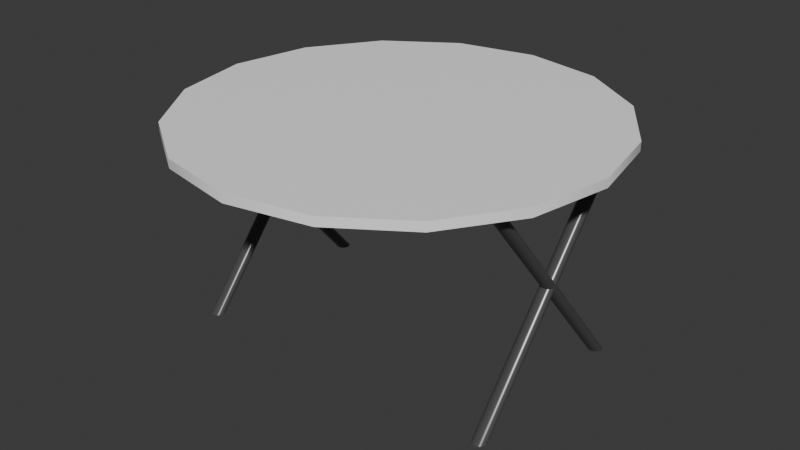# Source: outdoor_table.blend  (saved by Blender 4.3.34; exported with 4.5.12 LTS)
import bpy
from mathutils import Matrix  # noqa: F401  (used for matrix-valued properties, if any)

bpy.ops.wm.read_factory_settings(use_empty=True)
scene = bpy.context.scene
scene.name = 'Scene'

# ---- collections
col_collection = bpy.data.collections.new('Collection'); scene.collection.children.link(col_collection)

# ---- materials (node trees are filled in below, after node groups)
mat_white = bpy.data.materials.new('white')
mat_white.alpha_threshold = 0.0
mat_white.roughness = 0.5
mat_white.line_color = (0.0, 0.0, 0.0, 1.0)
mat_metal = bpy.data.materials.new('metal')

# ---- node groups
ng_smooth_by_angle = bpy.data.node_groups.new('Smooth by Angle', 'GeometryNodeTree')
_s = ng_smooth_by_angle.interface.new_socket(name='Mesh', in_out='OUTPUT', socket_type='NodeSocketGeometry')
_s = ng_smooth_by_angle.interface.new_socket(name='Mesh', in_out='INPUT', socket_type='NodeSocketGeometry')
_s = ng_smooth_by_angle.interface.new_socket(name='Angle', in_out='INPUT', socket_type='NodeSocketFloat')
_s.subtype = 'ANGLE'
_s.default_value = 0.5236
_s.min_value = 0.0
_s.max_value = 3.142
_s.description = 'Maximum face angle for smooth edges'
_s = ng_smooth_by_angle.interface.new_socket(name='Ignore Sharpness', in_out='INPUT', socket_type='NodeSocketBool')
_s.force_non_field = True
ng_smooth_by_angle.description = 'Set the sharpness of mesh edges based on the angle between the neighboring faces'
ng_smooth_by_angle.is_modifier = True
_N = ng_smooth_by_angle.nodes; _L = ng_smooth_by_angle.links
n0 = _N.new('GeometryNodeSetShadeSmooth'); n0.name = 'Set Shade Smooth'; n0.location = (120, -80)
n0.domain = 'EDGE'
n1 = _N.new('GeometryNodeSetShadeSmooth'); n1.name = 'Set Shade Smooth.001'; n1.location = (300, -80)
n2 = _N.new('NodeGroupOutput'); n2.name = 'Group Output'; n2.location = (480, -80)
n3 = _N.new('GeometryNodeInputMeshEdgeAngle'); n3.name = 'Edge Angle'; n3.location = (-440, -240)
n4 = _N.new('NodeGroupInput'); n4.name = 'Group Input'; n4.location = (-80, -80)
n5 = _N.new('GeometryNodeInputEdgeSmooth'); n5.name = 'Is Edge Smooth'; n5.location = (-260, -120)
n6 = _N.new('GeometryNodeInputShadeSmooth'); n6.name = 'Is Shade Smooth'; n6.location = (-440, -397)
n7 = _N.new('FunctionNodeCompare'); n7.name = 'Compare'; n7.location = (-260, -260)
n7.operation = 'LESS_EQUAL'
n7.inputs[6].default_value = (0.0, 0.0, 0.0, 0.0)
n7.inputs[7].default_value = (0.0, 0.0, 0.0, 0.0)
n8 = _N.new('FunctionNodeBooleanMath'); n8.name = 'Boolean Math.001'; n8.location = (-80, -260)
n9 = _N.new('NodeGroupInput'); n9.name = 'Group Input.001'; n9.location = (-440, -329)
n10 = _N.new('NodeGroupInput'); n10.name = 'Group Input.002'; n10.location = (-259, -189)
n11 = _N.new('FunctionNodeBooleanMath'); n11.name = 'Boolean Math'; n11.location = (-80, -149)
n11.operation = 'OR'
n12 = _N.new('FunctionNodeBooleanMath'); n12.name = 'Boolean Math.002'; n12.location = (-260, -380)
n12.operation = 'OR'
n13 = _N.new('NodeGroupInput'); n13.name = 'Group Input.003'; n13.location = (-440, -460)
_L.new(n3.outputs[0], n7.inputs[0])
_L.new(n1.outputs[0], n2.inputs[0])
_L.new(n9.outputs[1], n7.inputs[1])
_L.new(n7.outputs[0], n8.inputs[0])
_L.new(n4.outputs[0], n0.inputs[0])
_L.new(n0.outputs[0], n1.inputs[0])
_L.new(n8.outputs[0], n0.inputs[2])
_L.new(n10.outputs[2], n11.inputs[1])
_L.new(n5.outputs[0], n11.inputs[0])
_L.new(n11.outputs[0], n0.inputs[1])
_L.new(n13.outputs[2], n12.inputs[1])
_L.new(n6.outputs[0], n12.inputs[0])
_L.new(n12.outputs[0], n8.inputs[1])
n2.is_active_output = True

# ---- material node trees
mat_white.use_nodes = True; mat_white.node_tree.nodes.clear()
_N = mat_white.node_tree.nodes; _L = mat_white.node_tree.links
n0 = _N.new('ShaderNodeOutputMaterial'); n0.name = 'Material Output'; n0.location = (300, 300)
n1 = _N.new('ShaderNodeBsdfPrincipled'); n1.name = 'Principled BSDF'; n1.location = (10, 300)
n1.inputs[0].default_value = (1.0, 1.0, 1.0, 1.0)
n1.inputs[3].default_value = 1.45
_L.new(n1.outputs[0], n0.inputs[0])
n0.is_active_output = True
mat_metal.use_nodes = True; mat_metal.node_tree.nodes.clear()
_N = mat_metal.node_tree.nodes; _L = mat_metal.node_tree.links
n0 = _N.new('ShaderNodeBsdfPrincipled'); n0.name = 'Principled BSDF'; n0.location = (10, 300)
n0.inputs[0].default_value = (0.07513, 0.07513, 0.07513, 1.0)
n0.inputs[2].default_value = 0.2638
n1 = _N.new('ShaderNodeOutputMaterial'); n1.name = 'Material Output'; n1.location = (300, 300)
_L.new(n0.outputs[0], n1.inputs[0])
n1.is_active_output = True

# ---- world
world_world = bpy.data.worlds.new('World'); scene.world = world_world
world_world.use_nodes = True; world_world.node_tree.nodes.clear()
_N = world_world.node_tree.nodes; _L = world_world.node_tree.links
n0 = _N.new('ShaderNodeOutputWorld'); n0.name = 'World Output'; n0.location = (300, 300)
n1 = _N.new('ShaderNodeBackground'); n1.name = 'Background'; n1.location = (10, 300)
n1.inputs[0].default_value = (0.05088, 0.05088, 0.05088, 1.0)
_L.new(n1.outputs[0], n0.inputs[0])
n0.is_active_output = True
world_world.color = (0.05088, 0.05088, 0.05088)
world_world.sun_shadow_jitter_overblur = 0.0

# ---- meshes
me_cylinder = bpy.data.meshes.new('Cylinder')
me_cylinder.from_pydata([(-0.1031, 0.0763, 0.1146), (-0.1031, 0.0763, 0.1202), (-0.05281, 0.0663, 0.1146), (-0.05281, 0.0663, 0.1202), (-0.01018, 0.03781, 0.1146), (-0.01018, 0.03781, 0.1202), (0.01831, -0.004822, 0.1146), (0.01831, -0.004822, 0.1202), (0.02831, -0.05511, 0.1146), (0.02831, -0.05511, 0.1202), (0.01831, -0.1054, 0.1146), (0.01831, -0.1054, 0.1202), (-0.01018, -0.148, 0.1146), (-0.01018, -0.148, 0.1202), (-0.05281, -0.1765, 0.1146), (-0.05281, -0.1765, 0.1202), (-0.1031, -0.1865, 0.1146), (-0.1031, -0.1865, 0.1202), (-0.1534, -0.1765, 0.1146), (-0.1534, -0.1765, 0.1202), (-0.196, -0.148, 0.1146), (-0.196, -0.148, 0.1202), (-0.2245, -0.1054, 0.1146), (-0.2245, -0.1054, 0.1202), (-0.2345, -0.05511, 0.1146), (-0.2345, -0.05511, 0.1202), (-0.2245, -0.004822, 0.1146), (-0.2245, -0.004822, 0.1202), (-0.196, 0.03781, 0.1146), (-0.196, 0.03781, 0.1202), (-0.1534, 0.0663, 0.1146), (-0.1534, 0.0663, 0.1202), (1.066e-08, 0.004335, -0.01747), (1.066e-08, -0.1103, 0.1184), (0.001659, 0.004005, -0.01747), (0.001659, -0.1106, 0.1184), (0.003065, 0.003065, -0.01747), (0.003065, -0.1115, 0.1184), (0.004005, 0.001659, -0.01747), (0.004005, -0.1129, 0.1184), (0.004335, 1.697e-08, -0.01747), (0.004335, -0.1146, 0.1184), (0.004005, -0.001659, -0.01747), (0.004005, -0.1162, 0.1184), (0.003065, -0.003065, -0.01747), (0.003065, -0.1177, 0.1184), (0.001659, -0.004005, -0.01747), (0.001659, -0.1186, 0.1184), (1.066e-08, -0.004335, -0.01747), (1.066e-08, -0.1189, 0.1184), (-0.001659, -0.004005, -0.01747), (-0.001659, -0.1186, 0.1184), (-0.003065, -0.003065, -0.01747), (-0.003065, -0.1177, 0.1184), (-0.004005, -0.001659, -0.01747), (-0.004005, -0.1162, 0.1184), (-0.004335, 1.697e-08, -0.01747), (-0.004335, -0.1146, 0.1184), (-0.004005, 0.001659, -0.01747), (-0.004005, -0.1129, 0.1184), (-0.003065, 0.003065, -0.01747), (-0.003065, -0.1115, 0.1184), (-0.001659, 0.004005, -0.01747), (-0.001659, -0.1106, 0.1184), (-0.2, 0.004335, -0.01747), (-0.2, -0.1103, 0.1184), (-0.1983, 0.004005, -0.01747), (-0.1983, -0.1106, 0.1184), (-0.1969, 0.003065, -0.01747), (-0.1969, -0.1115, 0.1184), (-0.196, 0.001659, -0.01747), (-0.196, -0.1129, 0.1184), (-0.1957, 1.697e-08, -0.01747), (-0.1957, -0.1146, 0.1184), (-0.196, -0.001659, -0.01747), (-0.196, -0.1162, 0.1184), (-0.1969, -0.003065, -0.01747), (-0.1969, -0.1177, 0.1184), (-0.1983, -0.004005, -0.01747), (-0.1983, -0.1186, 0.1184), (-0.2, -0.004335, -0.01747), (-0.2, -0.1189, 0.1184), (-0.2017, -0.004005, -0.01747), (-0.2017, -0.1186, 0.1184), (-0.2031, -0.003065, -0.01747), (-0.2031, -0.1177, 0.1184), (-0.204, -0.001659, -0.01747), (-0.204, -0.1162, 0.1184), (-0.2043, 1.697e-08, -0.01747), (-0.2043, -0.1146, 0.1184), (-0.204, 0.001659, -0.01747), (-0.204, -0.1129, 0.1184), (-0.2031, 0.003065, -0.01747), (-0.2031, -0.1115, 0.1184), (-0.2017, 0.004005, -0.01747), (-0.2017, -0.1106, 0.1184), (1.49e-08, -0.1189, -0.01747), (1.49e-08, -0.004335, 0.1184), (0.001659, -0.1186, -0.01747), (0.001659, -0.004005, 0.1184), (0.003065, -0.1177, -0.01747), (0.003065, -0.003065, 0.1184), (0.004005, -0.1162, -0.01747), (0.004005, -0.001659, 0.1184), (0.004335, -0.1146, -0.01747), (0.004335, 7.451e-09, 0.1184), (0.004005, -0.1129, -0.01747), (0.004005, 0.001659, 0.1184), (0.003065, -0.1115, -0.01747), (0.003065, 0.003065, 0.1184), (0.001659, -0.1106, -0.01747), (0.001659, 0.004005, 0.1184), (1.49e-08, -0.1103, -0.01747), (1.49e-08, 0.004335, 0.1184), (-0.001659, -0.1106, -0.01747), (-0.001659, 0.004005, 0.1184), (-0.003065, -0.1115, -0.01747), (-0.003065, 0.003065, 0.1184), (-0.004005, -0.1129, -0.01747), (-0.004005, 0.001659, 0.1184), (-0.004335, -0.1146, -0.01747), (-0.004335, 7.451e-09, 0.1184), (-0.004005, -0.1162, -0.01747), (-0.004005, -0.001659, 0.1184), (-0.003065, -0.1177, -0.01747), (-0.003065, -0.003065, 0.1184), (-0.001659, -0.1186, -0.01747), (-0.001659, -0.004005, 0.1184), (-0.2, -0.1189, -0.01747), (-0.2, -0.004335, 0.1184), (-0.1983, -0.1186, -0.01747), (-0.1983, -0.004005, 0.1184), (-0.1969, -0.1177, -0.01747), (-0.1969, -0.003065, 0.1184), (-0.196, -0.1162, -0.01747), (-0.196, -0.001659, 0.1184), (-0.1957, -0.1146, -0.01747), (-0.1957, 7.451e-09, 0.1184), (-0.196, -0.1129, -0.01747), (-0.196, 0.001659, 0.1184), (-0.1969, -0.1115, -0.01747), (-0.1969, 0.003065, 0.1184), (-0.1983, -0.1106, -0.01747), (-0.1983, 0.004005, 0.1184), (-0.2, -0.1103, -0.01747), (-0.2, 0.004335, 0.1184), (-0.2017, -0.1106, -0.01747), (-0.2017, 0.004005, 0.1184), (-0.2031, -0.1115, -0.01747), (-0.2031, 0.003065, 0.1184), (-0.204, -0.1129, -0.01747), (-0.204, 0.001659, 0.1184), (-0.2043, -0.1146, -0.01747), (-0.2043, 7.451e-09, 0.1184), (-0.204, -0.1162, -0.01747), (-0.204, -0.001659, 0.1184), (-0.2031, -0.1177, -0.01747), (-0.2031, -0.003065, 0.1184), (-0.2017, -0.1186, -0.01747), (-0.2017, -0.004005, 0.1184)], [], [(0, 1, 3, 2), (2, 3, 5, 4), (4, 5, 7, 6), (6, 7, 9, 8), (8, 9, 11, 10), (10, 11, 13, 12), (12, 13, 15, 14), (14, 15, 17, 16), (16, 17, 19, 18), (18, 19, 21, 20), (20, 21, 23, 22), (22, 23, 25, 24), (24, 25, 27, 26), (26, 27, 29, 28), (3, 1, 31, 29, 27, 25, 23, 21, 19, 17, 15, 13, 11, 9, 7, 5), (28, 29, 31, 30), (30, 31, 1, 0), (0, 2, 4, 6, 8, 10, 12, 14, 16, 18, 20, 22, 24, 26, 28, 30), (32, 33, 35, 34), (34, 35, 37, 36), (36, 37, 39, 38), (38, 39, 41, 40), (40, 41, 43, 42), (42, 43, 45, 44), (44, 45, 47, 46), (46, 47, 49, 48), (48, 49, 51, 50), (50, 51, 53, 52), (52, 53, 55, 54), (54, 55, 57, 56), (56, 57, 59, 58), (58, 59, 61, 60), (35, 33, 63, 61, 59, 57, 55, 53, 51, 49, 47, 45, 43, 41, 39, 37), (60, 61, 63, 62), (62, 63, 33, 32), (32, 34, 36, 38, 40, 42, 44, 46, 48, 50, 52, 54, 56, 58, 60, 62), (64, 65, 67, 66), (66, 67, 69, 68), (68, 69, 71, 70), (70, 71, 73, 72), (72, 73, 75, 74), (74, 75, 77, 76), (76, 77, 79, 78), (78, 79, 81, 80), (80, 81, 83, 82), (82, 83, 85, 84), (84, 85, 87, 86), (86, 87, 89, 88), (88, 89, 91, 90), (90, 91, 93, 92), (67, 65, 95, 93, 91, 89, 87, 85, 83, 81, 79, 77, 75, 73, 71, 69), (92, 93, 95, 94), (94, 95, 65, 64), (64, 66, 68, 70, 72, 74, 76, 78, 80, 82, 84, 86, 88, 90, 92, 94), (96, 97, 99, 98), (98, 99, 101, 100), (100, 101, 103, 102), (102, 103, 105, 104), (104, 105, 107, 106), (106, 107, 109, 108), (108, 109, 111, 110), (110, 111, 113, 112), (112, 113, 115, 114), (114, 115, 117, 116), (116, 117, 119, 118), (118, 119, 121, 120), (120, 121, 123, 122), (122, 123, 125, 124), (99, 97, 127, 125, 123, 121, 119, 117, 115, 113, 111, 109, 107, 105, 103, 101), (124, 125, 127, 126), (126, 127, 97, 96), (96, 98, 100, 102, 104, 106, 108, 110, 112, 114, 116, 118, 120, 122, 124, 126), (128, 129, 131, 130), (130, 131, 133, 132), (132, 133, 135, 134), (134, 135, 137, 136), (136, 137, 139, 138), (138, 139, 141, 140), (140, 141, 143, 142), (142, 143, 145, 144), (144, 145, 147, 146), (146, 147, 149, 148), (148, 149, 151, 150), (150, 151, 153, 152), (152, 153, 155, 154), (154, 155, 157, 156), (131, 129, 159, 157, 155, 153, 151, 149, 147, 145, 143, 141, 139, 137, 135, 133), (156, 157, 159, 158), (158, 159, 129, 128), (128, 130, 132, 134, 136, 138, 140, 142, 144, 146, 148, 150, 152, 154, 156, 158)])
me_cylinder.polygons.foreach_set('use_smooth', [True] * 90)
me_cylinder.polygons.foreach_set('material_index', [0, 0, 0, 0, 0, 0, 0, 0, 0, 0, 0, 0, 0, 0, 0, 0, 0, 0, 1, 1, 1, 1, 1, 1, 1, 1, 1, 1, 1, 1, 1, 1, 0, 1, 1, 0, 1, 1, 1, 1, 1, 1, 1, 1, 1, 1, 1, 1, 1, 1, 1, 1, 1, 1, 1, 1, 1, 1, 1, 1, 1, 1, 1, 1, 1, 1, 1, 1, 0, 1, 1, 0, 1, 1, 1, 1, 1, 1, 1, 1, 1, 1, 1, 1, 1, 1, 1, 1, 1, 1])
_uv = me_cylinder.uv_layers.new(name='UVMap')
_uv.uv.foreach_set('vector', [1.0, 0.5, 1.0, 1.0, 0.9375, 1.0, 0.9375, 0.5, 0.9375, 0.5, 0.9375, 1.0, 0.875, 1.0, 0.875, 0.5, 0.875, 0.5, 0.875, 1.0, 0.8125, 1.0, 0.8125, 0.5, 0.8125, 0.5, 0.8125, 1.0, 0.75, 1.0, 0.75, 0.5, 0.75, 0.5, 0.75, 1.0, 0.6875, 1.0, 0.6875, 0.5, 0.6875, 0.5, 0.6875, 1.0, 0.625, 1.0, 0.625, 0.5, 0.625, 0.5, 0.625, 1.0, 0.5625, 1.0, 0.5625, 0.5, 0.5625, 0.5, 0.5625, 1.0, 0.5, 1.0, 0.5, 0.5, 0.5, 0.5, 0.5, 1.0, 0.4375, 1.0, 0.4375, 0.5, 0.4375, 0.5, 0.4375, 1.0, 0.375, 1.0, 0.375, 0.5, 0.375, 0.5, 0.375, 1.0, 0.3125, 1.0, 0.3125, 0.5, 0.3125, 0.5, 0.3125, 1.0, 0.25, 1.0, 0.25, 0.5, 0.25, 0.5, 0.25, 1.0, 0.1875, 1.0, 0.1875, 0.5, 0.1875, 0.5, 0.1875, 1.0, 0.125, 1.0, 0.125, 0.5, 0.3418, 0.4717, 0.25, 0.49, 0.1582, 0.4717, 0.08029, 0.4197, 0.02827, 0.3418, 0.01, 0.25, 0.02827, 0.1582, 0.08029, 0.08029, 0.1582, 0.02827, 0.25, 0.01, 0.3418, 0.02827, 0.4197, 0.08029, 0.4717, 0.1582, 0.49, 0.25, 0.4717, 0.3418, 0.4197, 0.4197, 0.125, 0.5, 0.125, 1.0, 0.0625, 1.0, 0.0625, 0.5, 0.0625, 0.5, 0.0625, 1.0, 0.0, 1.0, 0.0, 0.5, 0.75, 0.49, 0.8418, 0.4717, 0.9197, 0.4197, 0.9717, 0.3418, 0.99, 0.25, 0.9717, 0.1582, 0.9197, 0.08029, 0.8418, 0.02827, 0.75, 0.01, 0.6582, 0.02827, 0.5803, 0.08029, 0.5283, 0.1582, 0.51, 0.25, 0.5283, 0.3418, 0.5803, 0.4197, 0.6582, 0.4717, 1.0, 0.5, 1.0, 1.0, 0.9375, 1.0, 0.9375, 0.5, 0.9375, 0.5, 0.9375, 1.0, 0.875, 1.0, 0.875, 0.5, 0.875, 0.5, 0.875, 1.0, 0.8125, 1.0, 0.8125, 0.5, 0.8125, 0.5, 0.8125, 1.0, 0.75, 1.0, 0.75, 0.5, 0.75, 0.5, 0.75, 1.0, 0.6875, 1.0, 0.6875, 0.5, 0.6875, 0.5, 0.6875, 1.0, 0.625, 1.0, 0.625, 0.5, 0.625, 0.5, 0.625, 1.0, 0.5625, 1.0, 0.5625, 0.5, 0.5625, 0.5, 0.5625, 1.0, 0.5, 1.0, 0.5, 0.5, 0.5, 0.5, 0.5, 1.0, 0.4375, 1.0, 0.4375, 0.5, 0.4375, 0.5, 0.4375, 1.0, 0.375, 1.0, 0.375, 0.5, 0.375, 0.5, 0.375, 1.0, 0.3125, 1.0, 0.3125, 0.5, 0.3125, 0.5, 0.3125, 1.0, 0.25, 1.0, 0.25, 0.5, 0.25, 0.5, 0.25, 1.0, 0.1875, 1.0, 0.1875, 0.5, 0.1875, 0.5, 0.1875, 1.0, 0.125, 1.0, 0.125, 0.5, 0.3418, 0.4717, 0.25, 0.49, 0.1582, 0.4717, 0.08029, 0.4197, 0.02827, 0.3418, 0.01, 0.25, 0.02827, 0.1582, 0.08029, 0.08029, 0.1582, 0.02827, 0.25, 0.01, 0.3418, 0.02827, 0.4197, 0.08029, 0.4717, 0.1582, 0.49, 0.25, 0.4717, 0.3418, 0.4197, 0.4197, 0.125, 0.5, 0.125, 1.0, 0.0625, 1.0, 0.0625, 0.5, 0.0625, 0.5, 0.0625, 1.0, 0.0, 1.0, 0.0, 0.5, 0.75, 0.49, 0.8418, 0.4717, 0.9197, 0.4197, 0.9717, 0.3418, 0.99, 0.25, 0.9717, 0.1582, 0.9197, 0.08029, 0.8418, 0.02827, 0.75, 0.01, 0.6582, 0.02827, 0.5803, 0.08029, 0.5283, 0.1582, 0.51, 0.25, 0.5283, 0.3418, 0.5803, 0.4197, 0.6582, 0.4717, 1.0, 0.5, 1.0, 1.0, 0.9375, 1.0, 0.9375, 0.5, 0.9375, 0.5, 0.9375, 1.0, 0.875, 1.0, 0.875, 0.5, 0.875, 0.5, 0.875, 1.0, 0.8125, 1.0, 0.8125, 0.5, 0.8125, 0.5, 0.8125, 1.0, 0.75, 1.0, 0.75, 0.5, 0.75, 0.5, 0.75, 1.0, 0.6875, 1.0, 0.6875, 0.5, 0.6875, 0.5, 0.6875, 1.0, 0.625, 1.0, 0.625, 0.5, 0.625, 0.5, 0.625, 1.0, 0.5625, 1.0, 0.5625, 0.5, 0.5625, 0.5, 0.5625, 1.0, 0.5, 1.0, 0.5, 0.5, 0.5, 0.5, 0.5, 1.0, 0.4375, 1.0, 0.4375, 0.5, 0.4375, 0.5, 0.4375, 1.0, 0.375, 1.0, 0.375, 0.5, 0.375, 0.5, 0.375, 1.0, 0.3125, 1.0, 0.3125, 0.5, 0.3125, 0.5, 0.3125, 1.0, 0.25, 1.0, 0.25, 0.5, 0.25, 0.5, 0.25, 1.0, 0.1875, 1.0, 0.1875, 0.5, 0.1875, 0.5, 0.1875, 1.0, 0.125, 1.0, 0.125, 0.5, 0.3418, 0.4717, 0.25, 0.49, 0.1582, 0.4717, 0.08029, 0.4197, 0.02827, 0.3418, 0.01, 0.25, 0.02827, 0.1582, 0.08029, 0.08029, 0.1582, 0.02827, 0.25, 0.01, 0.3418, 0.02827, 0.4197, 0.08029, 0.4717, 0.1582, 0.49, 0.25, 0.4717, 0.3418, 0.4197, 0.4197, 0.125, 0.5, 0.125, 1.0, 0.0625, 1.0, 0.0625, 0.5, 0.0625, 0.5, 0.0625, 1.0, 0.0, 1.0, 0.0, 0.5, 0.75, 0.49, 0.8418, 0.4717, 0.9197, 0.4197, 0.9717, 0.3418, 0.99, 0.25, 0.9717, 0.1582, 0.9197, 0.08029, 0.8418, 0.02827, 0.75, 0.01, 0.6582, 0.02827, 0.5803, 0.08029, 0.5283, 0.1582, 0.51, 0.25, 0.5283, 0.3418, 0.5803, 0.4197, 0.6582, 0.4717, 1.0, 0.5, 1.0, 1.0, 0.9375, 1.0, 0.9375, 0.5, 0.9375, 0.5, 0.9375, 1.0, 0.875, 1.0, 0.875, 0.5, 0.875, 0.5, 0.875, 1.0, 0.8125, 1.0, 0.8125, 0.5, 0.8125, 0.5, 0.8125, 1.0, 0.75, 1.0, 0.75, 0.5, 0.75, 0.5, 0.75, 1.0, 0.6875, 1.0, 0.6875, 0.5, 0.6875, 0.5, 0.6875, 1.0, 0.625, 1.0, 0.625, 0.5, 0.625, 0.5, 0.625, 1.0, 0.5625, 1.0, 0.5625, 0.5, 0.5625, 0.5, 0.5625, 1.0, 0.5, 1.0, 0.5, 0.5, 0.5, 0.5, 0.5, 1.0, 0.4375, 1.0, 0.4375, 0.5, 0.4375, 0.5, 0.4375, 1.0, 0.375, 1.0, 0.375, 0.5, 0.375, 0.5, 0.375, 1.0, 0.3125, 1.0, 0.3125, 0.5, 0.3125, 0.5, 0.3125, 1.0, 0.25, 1.0, 0.25, 0.5, 0.25, 0.5, 0.25, 1.0, 0.1875, 1.0, 0.1875, 0.5, 0.1875, 0.5, 0.1875, 1.0, 0.125, 1.0, 0.125, 0.5, 0.3418, 0.4717, 0.25, 0.49, 0.1582, 0.4717, 0.08029, 0.4197, 0.02827, 0.3418, 0.01, 0.25, 0.02827, 0.1582, 0.08029, 0.08029, 0.1582, 0.02827, 0.25, 0.01, 0.3418, 0.02827, 0.4197, 0.08029, 0.4717, 0.1582, 0.49, 0.25, 0.4717, 0.3418, 0.4197, 0.4197, 0.125, 0.5, 0.125, 1.0, 0.0625, 1.0, 0.0625, 0.5, 0.0625, 0.5, 0.0625, 1.0, 0.0, 1.0, 0.0, 0.5, 0.75, 0.49, 0.8418, 0.4717, 0.9197, 0.4197, 0.9717, 0.3418, 0.99, 0.25, 0.9717, 0.1582, 0.9197, 0.08029, 0.8418, 0.02827, 0.75, 0.01, 0.6582, 0.02827, 0.5803, 0.08029, 0.5283, 0.1582, 0.51, 0.25, 0.5283, 0.3418, 0.5803, 0.4197, 0.6582, 0.4717, 1.0, 0.5, 1.0, 1.0, 0.9375, 1.0, 0.9375, 0.5, 0.9375, 0.5, 0.9375, 1.0, 0.875, 1.0, 0.875, 0.5, 0.875, 0.5, 0.875, 1.0, 0.8125, 1.0, 0.8125, 0.5, 0.8125, 0.5, 0.8125, 1.0, 0.75, 1.0, 0.75, 0.5, 0.75, 0.5, 0.75, 1.0, 0.6875, 1.0, 0.6875, 0.5, 0.6875, 0.5, 0.6875, 1.0, 0.625, 1.0, 0.625, 0.5, 0.625, 0.5, 0.625, 1.0, 0.5625, 1.0, 0.5625, 0.5, 0.5625, 0.5, 0.5625, 1.0, 0.5, 1.0, 0.5, 0.5, 0.5, 0.5, 0.5, 1.0, 0.4375, 1.0, 0.4375, 0.5, 0.4375, 0.5, 0.4375, 1.0, 0.375, 1.0, 0.375, 0.5, 0.375, 0.5, 0.375, 1.0, 0.3125, 1.0, 0.3125, 0.5, 0.3125, 0.5, 0.3125, 1.0, 0.25, 1.0, 0.25, 0.5, 0.25, 0.5, 0.25, 1.0, 0.1875, 1.0, 0.1875, 0.5, 0.1875, 0.5, 0.1875, 1.0, 0.125, 1.0, 0.125, 0.5, 0.3418, 0.4717, 0.25, 0.49, 0.1582, 0.4717, 0.08029, 0.4197, 0.02827, 0.3418, 0.01, 0.25, 0.02827, 0.1582, 0.08029, 0.08029, 0.1582, 0.02827, 0.25, 0.01, 0.3418, 0.02827, 0.4197, 0.08029, 0.4717, 0.1582, 0.49, 0.25, 0.4717, 0.3418, 0.4197, 0.4197, 0.125, 0.5, 0.125, 1.0, 0.0625, 1.0, 0.0625, 0.5, 0.0625, 0.5, 0.0625, 1.0, 0.0, 1.0, 0.0, 0.5, 0.75, 0.49, 0.8418, 0.4717, 0.9197, 0.4197, 0.9717, 0.3418, 0.99, 0.25, 0.9717, 0.1582, 0.9197, 0.08029, 0.8418, 0.02827, 0.75, 0.01, 0.6582, 0.02827, 0.5803, 0.08029, 0.5283, 0.1582, 0.51, 0.25, 0.5283, 0.3418, 0.5803, 0.4197, 0.6582, 0.4717])
me_cylinder.materials.append(mat_white)
me_cylinder.materials.append(mat_metal)
me_cylinder.update()

# ---- objects
ob_table = bpy.data.objects.new('table', me_cylinder)

# ---- transforms, parenting, visibility, modifiers, constraints
ob_table.location = (0.1035, 0.0, 0.0)
_m = ob_table.modifiers.new('Smooth by Angle', 'NODES')
_m.node_group = ng_smooth_by_angle
_m.use_pin_to_last = True
_m.show_group_selector = False

# ---- collection membership
col_collection.objects.link(ob_table)

# ---- scene / render settings (as saved in the file)
scene.frame_start = 1; scene.frame_end = 250; scene.frame_set(44)
scene.render.engine = 'BLENDER_EEVEE_NEXT'
bpy.context.view_layer.update()

# ---- added for rendering (the .blend has no active camera and no usable light): camera, sun
cam_auto = bpy.data.cameras.new('AutoCamera')
cam_auto.lens = 50.0
cam_auto.sensor_width = 36.0
cam_auto.clip_end = 1000.0
ob_auto_camera = bpy.data.objects.new('AutoCamera', cam_auto)
scene.collection.objects.link(ob_auto_camera)
ob_auto_camera.location = (0.367109, -0.495177, 0.344727)
ob_auto_camera.rotation_euler = (1.09748, -7.21219e-08, 0.694738)
scene.camera = ob_auto_camera
light_auto_sun = bpy.data.lights.new('AutoSun', 'SUN')
light_auto_sun.energy = 3.0
light_auto_sun.angle = 0.0523599
ob_auto_sun = bpy.data.objects.new('AutoSun', light_auto_sun)
scene.collection.objects.link(ob_auto_sun)
ob_auto_sun.rotation_euler = (0.872665, 0.174533, 0.523599)
bpy.context.view_layer.update()
